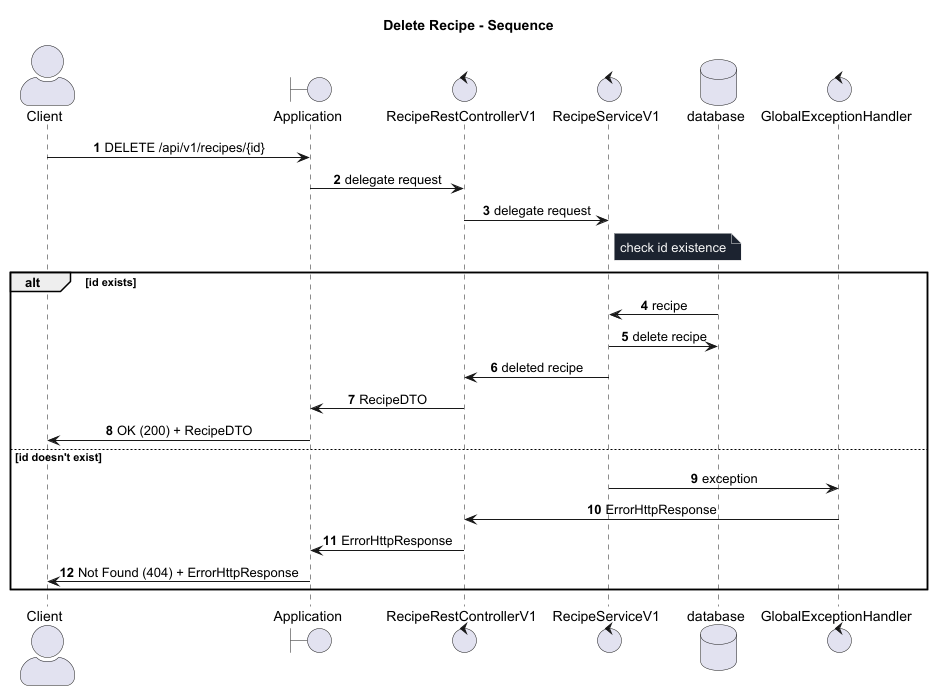

The diagram above was rendered by PlantUML. Its source (embedded in the PNG):
@startuml
title Delete Recipe - Sequence

autonumber

skinparam sequence {
  MessageAlign center
}
skinparam NoteBackgroundColor #1C2330
skinparam NoteBorderColor #E7E7E7
skinparam NoteFontColor #F5F5F5
skinparam ActorStyle awesome

actor Client
boundary Application
control RecipeRestControllerV1
control RecipeServiceV1
database database
control GlobalExceptionHandler

Client -> Application : DELETE /api/v1/recipes/{id}
Application -> RecipeRestControllerV1 : delegate request
RecipeRestControllerV1 -> RecipeServiceV1 : delegate request
note right of RecipeServiceV1
check id existence
end note

alt id exists
    database -> RecipeServiceV1 : recipe
    RecipeServiceV1 -> database : delete recipe
    RecipeServiceV1 -> RecipeRestControllerV1 : deleted recipe
    RecipeRestControllerV1 -> Application : RecipeDTO
    Application -> Client : OK (200) + RecipeDTO
else id doesn't exist
    RecipeServiceV1 -> GlobalExceptionHandler : exception
    GlobalExceptionHandler -> RecipeRestControllerV1 : ErrorHttpResponse
    RecipeRestControllerV1 -> Application : ErrorHttpResponse
    Application -> Client : Not Found (404) + ErrorHttpResponse
end
@enduml